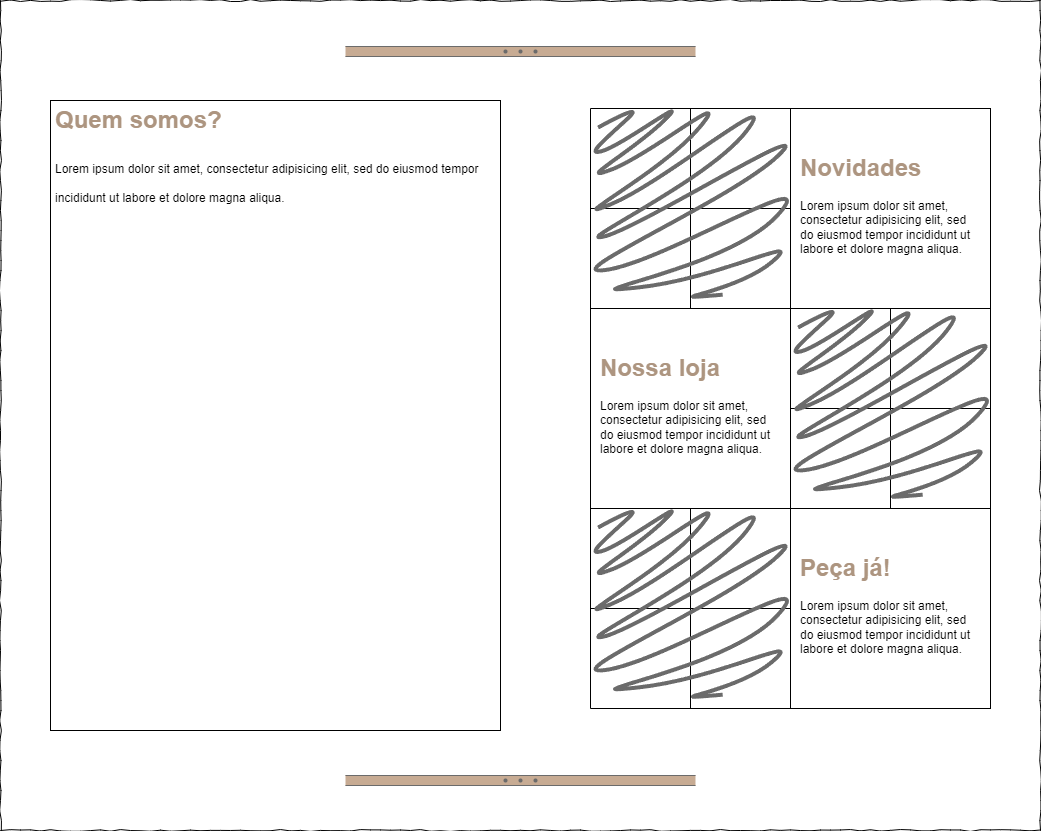

The diagram above was exported from draw.io. Its source (the exported page's mxGraphModel, read from the mxfile embedded in the PNG):
<mxGraphModel dx="1393" dy="758" grid="1" gridSize="10" guides="1" tooltips="1" connect="1" arrows="1" fold="1" page="1" pageScale="1" pageWidth="1100" pageHeight="850" background="none" math="0" shadow="0">
  <root>
    <mxCell id="LQvtm1PMAcu5tlodAGE0-0" />
    <mxCell id="LQvtm1PMAcu5tlodAGE0-1" parent="LQvtm1PMAcu5tlodAGE0-0" />
    <mxCell id="LQvtm1PMAcu5tlodAGE0-2" value="" style="whiteSpace=wrap;html=1;rounded=0;shadow=0;labelBackgroundColor=none;strokeColor=#000000;strokeWidth=1;fillColor=default;fontFamily=Verdana;fontSize=12;fontColor=#000000;align=center;comic=1;movable=0;resizable=0;rotatable=0;deletable=0;editable=0;locked=1;connectable=0;gradientColor=none;" parent="LQvtm1PMAcu5tlodAGE0-1" vertex="1">
      <mxGeometry x="40" y="10" width="1040" height="830" as="geometry" />
    </mxCell>
    <mxCell id="LQvtm1PMAcu5tlodAGE0-7" value="" style="verticalLabelPosition=bottom;shadow=0;dashed=0;align=center;html=1;verticalAlign=top;strokeWidth=1;shape=mxgraph.mockup.forms.splitter;strokeColor=#6B6B6B;movable=1;resizable=1;rotatable=1;deletable=1;editable=1;locked=0;connectable=1;fillColor=#C7AB93;" parent="LQvtm1PMAcu5tlodAGE0-1" vertex="1">
      <mxGeometry x="385" y="56" width="350" height="10" as="geometry" />
    </mxCell>
    <mxCell id="myyqz9g2nbL3sk3e5ore-0" value="" style="verticalLabelPosition=bottom;shadow=0;dashed=0;align=center;html=1;verticalAlign=top;strokeWidth=1;shape=mxgraph.mockup.forms.splitter;strokeColor=#6B6B6B;movable=1;resizable=1;rotatable=1;deletable=1;editable=1;locked=0;connectable=1;fillColor=#C7AB93;" parent="LQvtm1PMAcu5tlodAGE0-1" vertex="1">
      <mxGeometry x="385" y="785" width="350" height="10" as="geometry" />
    </mxCell>
    <mxCell id="YCflpUbCRzIXDhAc_EZF-1" value="&lt;h1&gt;&lt;span style=&quot;background-color: initial;&quot;&gt;&lt;font color=&quot;#ad9580&quot;&gt;Quem somos?&lt;/font&gt;&lt;/span&gt;&lt;/h1&gt;&lt;h1&gt;&lt;span style=&quot;background-color: initial; font-size: 12px; font-weight: normal;&quot;&gt;Lorem ipsum dolor sit amet, consectetur adipisicing elit, sed do eiusmod tempor incididunt ut labore et dolore magna aliqua.&lt;/span&gt;&lt;br&gt;&lt;/h1&gt;" style="text;html=1;strokeColor=default;fillColor=none;spacing=5;spacingTop=-20;whiteSpace=wrap;overflow=hidden;rounded=0;" parent="LQvtm1PMAcu5tlodAGE0-1" vertex="1">
      <mxGeometry x="90" y="110" width="450" height="630" as="geometry" />
    </mxCell>
    <mxCell id="pn5aSCBsoTz9AK8vZ20K-34" value="" style="shape=table;startSize=0;container=1;collapsible=0;childLayout=tableLayout;" parent="LQvtm1PMAcu5tlodAGE0-1" vertex="1">
      <mxGeometry x="630" y="118" width="400" height="400" as="geometry" />
    </mxCell>
    <mxCell id="pn5aSCBsoTz9AK8vZ20K-35" value="" style="shape=tableRow;horizontal=0;startSize=0;swimlaneHead=0;swimlaneBody=0;strokeColor=inherit;top=0;left=0;bottom=0;right=0;collapsible=0;dropTarget=0;fillColor=none;points=[[0,0.5],[1,0.5]];portConstraint=eastwest;" parent="pn5aSCBsoTz9AK8vZ20K-34" vertex="1">
      <mxGeometry width="400" height="100" as="geometry" />
    </mxCell>
    <mxCell id="pn5aSCBsoTz9AK8vZ20K-36" value="" style="shape=partialRectangle;html=1;whiteSpace=wrap;connectable=0;strokeColor=inherit;overflow=hidden;fillColor=none;top=0;left=0;bottom=0;right=0;pointerEvents=1;" parent="pn5aSCBsoTz9AK8vZ20K-35" vertex="1">
      <mxGeometry width="100" height="100" as="geometry">
        <mxRectangle width="100" height="100" as="alternateBounds" />
      </mxGeometry>
    </mxCell>
    <mxCell id="pn5aSCBsoTz9AK8vZ20K-37" value="" style="shape=partialRectangle;html=1;whiteSpace=wrap;connectable=0;strokeColor=inherit;overflow=hidden;fillColor=none;top=0;left=0;bottom=0;right=0;pointerEvents=1;" parent="pn5aSCBsoTz9AK8vZ20K-35" vertex="1">
      <mxGeometry x="100" width="100" height="100" as="geometry">
        <mxRectangle width="100" height="100" as="alternateBounds" />
      </mxGeometry>
    </mxCell>
    <mxCell id="pn5aSCBsoTz9AK8vZ20K-38" value="" style="shape=partialRectangle;html=1;whiteSpace=wrap;connectable=0;strokeColor=inherit;overflow=hidden;fillColor=none;top=0;left=0;bottom=0;right=0;pointerEvents=1;" parent="pn5aSCBsoTz9AK8vZ20K-35" vertex="1">
      <mxGeometry x="200" width="100" height="100" as="geometry">
        <mxRectangle width="100" height="100" as="alternateBounds" />
      </mxGeometry>
    </mxCell>
    <mxCell id="pn5aSCBsoTz9AK8vZ20K-39" value="" style="shape=partialRectangle;html=1;whiteSpace=wrap;connectable=0;strokeColor=inherit;overflow=hidden;fillColor=none;top=0;left=0;bottom=0;right=0;pointerEvents=1;" parent="pn5aSCBsoTz9AK8vZ20K-35" vertex="1">
      <mxGeometry x="300" width="100" height="100" as="geometry">
        <mxRectangle width="100" height="100" as="alternateBounds" />
      </mxGeometry>
    </mxCell>
    <mxCell id="pn5aSCBsoTz9AK8vZ20K-40" value="" style="shape=tableRow;horizontal=0;startSize=0;swimlaneHead=0;swimlaneBody=0;strokeColor=inherit;top=0;left=0;bottom=0;right=0;collapsible=0;dropTarget=0;fillColor=none;points=[[0,0.5],[1,0.5]];portConstraint=eastwest;" parent="pn5aSCBsoTz9AK8vZ20K-34" vertex="1">
      <mxGeometry y="100" width="400" height="100" as="geometry" />
    </mxCell>
    <mxCell id="pn5aSCBsoTz9AK8vZ20K-41" value="" style="shape=partialRectangle;html=1;whiteSpace=wrap;connectable=0;strokeColor=inherit;overflow=hidden;fillColor=none;top=0;left=0;bottom=0;right=0;pointerEvents=1;" parent="pn5aSCBsoTz9AK8vZ20K-40" vertex="1">
      <mxGeometry width="100" height="100" as="geometry">
        <mxRectangle width="100" height="100" as="alternateBounds" />
      </mxGeometry>
    </mxCell>
    <mxCell id="pn5aSCBsoTz9AK8vZ20K-42" value="" style="shape=partialRectangle;html=1;whiteSpace=wrap;connectable=0;strokeColor=inherit;overflow=hidden;fillColor=none;top=0;left=0;bottom=0;right=0;pointerEvents=1;" parent="pn5aSCBsoTz9AK8vZ20K-40" vertex="1">
      <mxGeometry x="100" width="100" height="100" as="geometry">
        <mxRectangle width="100" height="100" as="alternateBounds" />
      </mxGeometry>
    </mxCell>
    <mxCell id="pn5aSCBsoTz9AK8vZ20K-43" value="" style="shape=partialRectangle;html=1;whiteSpace=wrap;connectable=0;strokeColor=inherit;overflow=hidden;fillColor=none;top=0;left=0;bottom=0;right=0;pointerEvents=1;" parent="pn5aSCBsoTz9AK8vZ20K-40" vertex="1">
      <mxGeometry x="200" width="100" height="100" as="geometry">
        <mxRectangle width="100" height="100" as="alternateBounds" />
      </mxGeometry>
    </mxCell>
    <mxCell id="pn5aSCBsoTz9AK8vZ20K-44" value="" style="shape=partialRectangle;html=1;whiteSpace=wrap;connectable=0;strokeColor=inherit;overflow=hidden;fillColor=none;top=0;left=0;bottom=0;right=0;pointerEvents=1;" parent="pn5aSCBsoTz9AK8vZ20K-40" vertex="1">
      <mxGeometry x="300" width="100" height="100" as="geometry">
        <mxRectangle width="100" height="100" as="alternateBounds" />
      </mxGeometry>
    </mxCell>
    <mxCell id="pn5aSCBsoTz9AK8vZ20K-45" value="" style="shape=tableRow;horizontal=0;startSize=0;swimlaneHead=0;swimlaneBody=0;strokeColor=inherit;top=0;left=0;bottom=0;right=0;collapsible=0;dropTarget=0;fillColor=none;points=[[0,0.5],[1,0.5]];portConstraint=eastwest;" parent="pn5aSCBsoTz9AK8vZ20K-34" vertex="1">
      <mxGeometry y="200" width="400" height="100" as="geometry" />
    </mxCell>
    <mxCell id="pn5aSCBsoTz9AK8vZ20K-46" value="" style="shape=partialRectangle;html=1;whiteSpace=wrap;connectable=0;strokeColor=inherit;overflow=hidden;fillColor=none;top=0;left=0;bottom=0;right=0;pointerEvents=1;" parent="pn5aSCBsoTz9AK8vZ20K-45" vertex="1">
      <mxGeometry width="100" height="100" as="geometry">
        <mxRectangle width="100" height="100" as="alternateBounds" />
      </mxGeometry>
    </mxCell>
    <mxCell id="pn5aSCBsoTz9AK8vZ20K-47" value="" style="shape=partialRectangle;html=1;whiteSpace=wrap;connectable=0;strokeColor=inherit;overflow=hidden;fillColor=none;top=0;left=0;bottom=0;right=0;pointerEvents=1;" parent="pn5aSCBsoTz9AK8vZ20K-45" vertex="1">
      <mxGeometry x="100" width="100" height="100" as="geometry">
        <mxRectangle width="100" height="100" as="alternateBounds" />
      </mxGeometry>
    </mxCell>
    <mxCell id="pn5aSCBsoTz9AK8vZ20K-48" value="" style="shape=partialRectangle;html=1;whiteSpace=wrap;connectable=0;strokeColor=inherit;overflow=hidden;fillColor=none;top=0;left=0;bottom=0;right=0;pointerEvents=1;" parent="pn5aSCBsoTz9AK8vZ20K-45" vertex="1">
      <mxGeometry x="200" width="100" height="100" as="geometry">
        <mxRectangle width="100" height="100" as="alternateBounds" />
      </mxGeometry>
    </mxCell>
    <mxCell id="pn5aSCBsoTz9AK8vZ20K-49" value="" style="shape=partialRectangle;html=1;whiteSpace=wrap;connectable=0;strokeColor=inherit;overflow=hidden;fillColor=none;top=0;left=0;bottom=0;right=0;pointerEvents=1;" parent="pn5aSCBsoTz9AK8vZ20K-45" vertex="1">
      <mxGeometry x="300" width="100" height="100" as="geometry">
        <mxRectangle width="100" height="100" as="alternateBounds" />
      </mxGeometry>
    </mxCell>
    <mxCell id="pn5aSCBsoTz9AK8vZ20K-50" value="" style="shape=tableRow;horizontal=0;startSize=0;swimlaneHead=0;swimlaneBody=0;strokeColor=inherit;top=0;left=0;bottom=0;right=0;collapsible=0;dropTarget=0;fillColor=none;points=[[0,0.5],[1,0.5]];portConstraint=eastwest;" parent="pn5aSCBsoTz9AK8vZ20K-34" vertex="1">
      <mxGeometry y="300" width="400" height="100" as="geometry" />
    </mxCell>
    <mxCell id="pn5aSCBsoTz9AK8vZ20K-51" value="" style="shape=partialRectangle;html=1;whiteSpace=wrap;connectable=0;strokeColor=inherit;overflow=hidden;fillColor=none;top=0;left=0;bottom=0;right=0;pointerEvents=1;" parent="pn5aSCBsoTz9AK8vZ20K-50" vertex="1">
      <mxGeometry width="100" height="100" as="geometry">
        <mxRectangle width="100" height="100" as="alternateBounds" />
      </mxGeometry>
    </mxCell>
    <mxCell id="pn5aSCBsoTz9AK8vZ20K-52" value="" style="shape=partialRectangle;html=1;whiteSpace=wrap;connectable=0;strokeColor=inherit;overflow=hidden;fillColor=none;top=0;left=0;bottom=0;right=0;pointerEvents=1;" parent="pn5aSCBsoTz9AK8vZ20K-50" vertex="1">
      <mxGeometry x="100" width="100" height="100" as="geometry">
        <mxRectangle width="100" height="100" as="alternateBounds" />
      </mxGeometry>
    </mxCell>
    <mxCell id="pn5aSCBsoTz9AK8vZ20K-53" value="" style="shape=partialRectangle;html=1;whiteSpace=wrap;connectable=0;strokeColor=inherit;overflow=hidden;fillColor=none;top=0;left=0;bottom=0;right=0;pointerEvents=1;" parent="pn5aSCBsoTz9AK8vZ20K-50" vertex="1">
      <mxGeometry x="200" width="100" height="100" as="geometry">
        <mxRectangle width="100" height="100" as="alternateBounds" />
      </mxGeometry>
    </mxCell>
    <mxCell id="pn5aSCBsoTz9AK8vZ20K-54" value="" style="shape=partialRectangle;html=1;whiteSpace=wrap;connectable=0;strokeColor=inherit;overflow=hidden;fillColor=none;top=0;left=0;bottom=0;right=0;pointerEvents=1;" parent="pn5aSCBsoTz9AK8vZ20K-50" vertex="1">
      <mxGeometry x="300" width="100" height="100" as="geometry">
        <mxRectangle width="100" height="100" as="alternateBounds" />
      </mxGeometry>
    </mxCell>
    <mxCell id="pn5aSCBsoTz9AK8vZ20K-56" value="" style="shape=table;startSize=0;container=1;collapsible=0;childLayout=tableLayout;" parent="LQvtm1PMAcu5tlodAGE0-1" vertex="1">
      <mxGeometry x="630" y="318" width="400" height="400" as="geometry" />
    </mxCell>
    <mxCell id="pn5aSCBsoTz9AK8vZ20K-57" value="" style="shape=tableRow;horizontal=0;startSize=0;swimlaneHead=0;swimlaneBody=0;strokeColor=inherit;top=0;left=0;bottom=0;right=0;collapsible=0;dropTarget=0;fillColor=none;points=[[0,0.5],[1,0.5]];portConstraint=eastwest;" parent="pn5aSCBsoTz9AK8vZ20K-56" vertex="1">
      <mxGeometry width="400" height="100" as="geometry" />
    </mxCell>
    <mxCell id="pn5aSCBsoTz9AK8vZ20K-58" value="" style="shape=partialRectangle;html=1;whiteSpace=wrap;connectable=0;strokeColor=inherit;overflow=hidden;fillColor=none;top=0;left=0;bottom=0;right=0;pointerEvents=1;" parent="pn5aSCBsoTz9AK8vZ20K-57" vertex="1">
      <mxGeometry width="100" height="100" as="geometry">
        <mxRectangle width="100" height="100" as="alternateBounds" />
      </mxGeometry>
    </mxCell>
    <mxCell id="pn5aSCBsoTz9AK8vZ20K-59" value="" style="shape=partialRectangle;html=1;whiteSpace=wrap;connectable=0;strokeColor=inherit;overflow=hidden;fillColor=none;top=0;left=0;bottom=0;right=0;pointerEvents=1;" parent="pn5aSCBsoTz9AK8vZ20K-57" vertex="1">
      <mxGeometry x="100" width="100" height="100" as="geometry">
        <mxRectangle width="100" height="100" as="alternateBounds" />
      </mxGeometry>
    </mxCell>
    <mxCell id="pn5aSCBsoTz9AK8vZ20K-60" value="" style="shape=partialRectangle;html=1;whiteSpace=wrap;connectable=0;strokeColor=inherit;overflow=hidden;fillColor=none;top=0;left=0;bottom=0;right=0;pointerEvents=1;" parent="pn5aSCBsoTz9AK8vZ20K-57" vertex="1">
      <mxGeometry x="200" width="100" height="100" as="geometry">
        <mxRectangle width="100" height="100" as="alternateBounds" />
      </mxGeometry>
    </mxCell>
    <mxCell id="pn5aSCBsoTz9AK8vZ20K-61" value="" style="shape=partialRectangle;html=1;whiteSpace=wrap;connectable=0;strokeColor=inherit;overflow=hidden;fillColor=none;top=0;left=0;bottom=0;right=0;pointerEvents=1;" parent="pn5aSCBsoTz9AK8vZ20K-57" vertex="1">
      <mxGeometry x="300" width="100" height="100" as="geometry">
        <mxRectangle width="100" height="100" as="alternateBounds" />
      </mxGeometry>
    </mxCell>
    <mxCell id="pn5aSCBsoTz9AK8vZ20K-62" value="" style="shape=tableRow;horizontal=0;startSize=0;swimlaneHead=0;swimlaneBody=0;strokeColor=inherit;top=0;left=0;bottom=0;right=0;collapsible=0;dropTarget=0;fillColor=none;points=[[0,0.5],[1,0.5]];portConstraint=eastwest;" parent="pn5aSCBsoTz9AK8vZ20K-56" vertex="1">
      <mxGeometry y="100" width="400" height="100" as="geometry" />
    </mxCell>
    <mxCell id="pn5aSCBsoTz9AK8vZ20K-63" value="" style="shape=partialRectangle;html=1;whiteSpace=wrap;connectable=0;strokeColor=inherit;overflow=hidden;fillColor=none;top=0;left=0;bottom=0;right=0;pointerEvents=1;" parent="pn5aSCBsoTz9AK8vZ20K-62" vertex="1">
      <mxGeometry width="100" height="100" as="geometry">
        <mxRectangle width="100" height="100" as="alternateBounds" />
      </mxGeometry>
    </mxCell>
    <mxCell id="pn5aSCBsoTz9AK8vZ20K-64" value="" style="shape=partialRectangle;html=1;whiteSpace=wrap;connectable=0;strokeColor=inherit;overflow=hidden;fillColor=none;top=0;left=0;bottom=0;right=0;pointerEvents=1;" parent="pn5aSCBsoTz9AK8vZ20K-62" vertex="1">
      <mxGeometry x="100" width="100" height="100" as="geometry">
        <mxRectangle width="100" height="100" as="alternateBounds" />
      </mxGeometry>
    </mxCell>
    <mxCell id="pn5aSCBsoTz9AK8vZ20K-65" value="" style="shape=partialRectangle;html=1;whiteSpace=wrap;connectable=0;strokeColor=inherit;overflow=hidden;fillColor=none;top=0;left=0;bottom=0;right=0;pointerEvents=1;" parent="pn5aSCBsoTz9AK8vZ20K-62" vertex="1">
      <mxGeometry x="200" width="100" height="100" as="geometry">
        <mxRectangle width="100" height="100" as="alternateBounds" />
      </mxGeometry>
    </mxCell>
    <mxCell id="pn5aSCBsoTz9AK8vZ20K-66" value="" style="shape=partialRectangle;html=1;whiteSpace=wrap;connectable=0;strokeColor=inherit;overflow=hidden;fillColor=none;top=0;left=0;bottom=0;right=0;pointerEvents=1;" parent="pn5aSCBsoTz9AK8vZ20K-62" vertex="1">
      <mxGeometry x="300" width="100" height="100" as="geometry">
        <mxRectangle width="100" height="100" as="alternateBounds" />
      </mxGeometry>
    </mxCell>
    <mxCell id="pn5aSCBsoTz9AK8vZ20K-67" value="" style="shape=tableRow;horizontal=0;startSize=0;swimlaneHead=0;swimlaneBody=0;strokeColor=inherit;top=0;left=0;bottom=0;right=0;collapsible=0;dropTarget=0;fillColor=none;points=[[0,0.5],[1,0.5]];portConstraint=eastwest;" parent="pn5aSCBsoTz9AK8vZ20K-56" vertex="1">
      <mxGeometry y="200" width="400" height="100" as="geometry" />
    </mxCell>
    <mxCell id="pn5aSCBsoTz9AK8vZ20K-68" value="" style="shape=partialRectangle;html=1;whiteSpace=wrap;connectable=0;strokeColor=inherit;overflow=hidden;fillColor=none;top=0;left=0;bottom=0;right=0;pointerEvents=1;" parent="pn5aSCBsoTz9AK8vZ20K-67" vertex="1">
      <mxGeometry width="100" height="100" as="geometry">
        <mxRectangle width="100" height="100" as="alternateBounds" />
      </mxGeometry>
    </mxCell>
    <mxCell id="pn5aSCBsoTz9AK8vZ20K-69" value="" style="shape=partialRectangle;html=1;whiteSpace=wrap;connectable=0;strokeColor=inherit;overflow=hidden;fillColor=none;top=0;left=0;bottom=0;right=0;pointerEvents=1;" parent="pn5aSCBsoTz9AK8vZ20K-67" vertex="1">
      <mxGeometry x="100" width="100" height="100" as="geometry">
        <mxRectangle width="100" height="100" as="alternateBounds" />
      </mxGeometry>
    </mxCell>
    <mxCell id="pn5aSCBsoTz9AK8vZ20K-70" value="" style="shape=partialRectangle;html=1;whiteSpace=wrap;connectable=0;strokeColor=inherit;overflow=hidden;fillColor=none;top=0;left=0;bottom=0;right=0;pointerEvents=1;" parent="pn5aSCBsoTz9AK8vZ20K-67" vertex="1">
      <mxGeometry x="200" width="100" height="100" as="geometry">
        <mxRectangle width="100" height="100" as="alternateBounds" />
      </mxGeometry>
    </mxCell>
    <mxCell id="pn5aSCBsoTz9AK8vZ20K-71" value="" style="shape=partialRectangle;html=1;whiteSpace=wrap;connectable=0;strokeColor=inherit;overflow=hidden;fillColor=none;top=0;left=0;bottom=0;right=0;pointerEvents=1;" parent="pn5aSCBsoTz9AK8vZ20K-67" vertex="1">
      <mxGeometry x="300" width="100" height="100" as="geometry">
        <mxRectangle width="100" height="100" as="alternateBounds" />
      </mxGeometry>
    </mxCell>
    <mxCell id="pn5aSCBsoTz9AK8vZ20K-72" value="" style="shape=tableRow;horizontal=0;startSize=0;swimlaneHead=0;swimlaneBody=0;strokeColor=inherit;top=0;left=0;bottom=0;right=0;collapsible=0;dropTarget=0;fillColor=none;points=[[0,0.5],[1,0.5]];portConstraint=eastwest;" parent="pn5aSCBsoTz9AK8vZ20K-56" vertex="1">
      <mxGeometry y="300" width="400" height="100" as="geometry" />
    </mxCell>
    <mxCell id="pn5aSCBsoTz9AK8vZ20K-73" value="" style="shape=partialRectangle;html=1;whiteSpace=wrap;connectable=0;strokeColor=inherit;overflow=hidden;fillColor=none;top=0;left=0;bottom=0;right=0;pointerEvents=1;" parent="pn5aSCBsoTz9AK8vZ20K-72" vertex="1">
      <mxGeometry width="100" height="100" as="geometry">
        <mxRectangle width="100" height="100" as="alternateBounds" />
      </mxGeometry>
    </mxCell>
    <mxCell id="pn5aSCBsoTz9AK8vZ20K-74" value="" style="shape=partialRectangle;html=1;whiteSpace=wrap;connectable=0;strokeColor=inherit;overflow=hidden;fillColor=none;top=0;left=0;bottom=0;right=0;pointerEvents=1;" parent="pn5aSCBsoTz9AK8vZ20K-72" vertex="1">
      <mxGeometry x="100" width="100" height="100" as="geometry">
        <mxRectangle width="100" height="100" as="alternateBounds" />
      </mxGeometry>
    </mxCell>
    <mxCell id="pn5aSCBsoTz9AK8vZ20K-75" value="" style="shape=partialRectangle;html=1;whiteSpace=wrap;connectable=0;strokeColor=inherit;overflow=hidden;fillColor=none;top=0;left=0;bottom=0;right=0;pointerEvents=1;" parent="pn5aSCBsoTz9AK8vZ20K-72" vertex="1">
      <mxGeometry x="200" width="100" height="100" as="geometry">
        <mxRectangle width="100" height="100" as="alternateBounds" />
      </mxGeometry>
    </mxCell>
    <mxCell id="pn5aSCBsoTz9AK8vZ20K-76" value="" style="shape=partialRectangle;html=1;whiteSpace=wrap;connectable=0;strokeColor=inherit;overflow=hidden;fillColor=none;top=0;left=0;bottom=0;right=0;pointerEvents=1;" parent="pn5aSCBsoTz9AK8vZ20K-72" vertex="1">
      <mxGeometry x="300" width="100" height="100" as="geometry">
        <mxRectangle width="100" height="100" as="alternateBounds" />
      </mxGeometry>
    </mxCell>
    <mxCell id="pn5aSCBsoTz9AK8vZ20K-0" value="" style="shape=mxgraph.mockup.markup.scratchOut;shadow=0;dashed=0;html=1;whiteSpace=wrap;strokeColor=#6B6B6B;strokeWidth=4;fillColor=#FFFFFF;" parent="LQvtm1PMAcu5tlodAGE0-1" vertex="1">
      <mxGeometry x="630" y="118" width="200" height="200" as="geometry" />
    </mxCell>
    <mxCell id="pn5aSCBsoTz9AK8vZ20K-77" value="" style="shape=mxgraph.mockup.markup.scratchOut;shadow=0;dashed=0;html=1;whiteSpace=wrap;strokeColor=#6B6B6B;strokeWidth=4;" parent="LQvtm1PMAcu5tlodAGE0-1" vertex="1">
      <mxGeometry x="630" y="518" width="200" height="200" as="geometry" />
    </mxCell>
    <mxCell id="pn5aSCBsoTz9AK8vZ20K-78" value="" style="shape=mxgraph.mockup.markup.scratchOut;shadow=0;dashed=0;html=1;whiteSpace=wrap;strokeColor=#6B6B6B;strokeWidth=4;fillColor=#C7AB93;" parent="LQvtm1PMAcu5tlodAGE0-1" vertex="1">
      <mxGeometry x="830" y="318" width="200" height="200" as="geometry" />
    </mxCell>
    <mxCell id="pn5aSCBsoTz9AK8vZ20K-79" value="" style="whiteSpace=wrap;html=1;aspect=fixed;" parent="LQvtm1PMAcu5tlodAGE0-1" vertex="1">
      <mxGeometry x="630" y="318" width="200" height="200" as="geometry" />
    </mxCell>
    <mxCell id="pn5aSCBsoTz9AK8vZ20K-80" value="" style="whiteSpace=wrap;html=1;aspect=fixed;" parent="LQvtm1PMAcu5tlodAGE0-1" vertex="1">
      <mxGeometry x="830" y="118" width="200" height="200" as="geometry" />
    </mxCell>
    <mxCell id="pn5aSCBsoTz9AK8vZ20K-81" value="" style="whiteSpace=wrap;html=1;aspect=fixed;" parent="LQvtm1PMAcu5tlodAGE0-1" vertex="1">
      <mxGeometry x="830" y="518" width="200" height="200" as="geometry" />
    </mxCell>
    <mxCell id="pn5aSCBsoTz9AK8vZ20K-82" value="&lt;h1&gt;&lt;font color=&quot;#ad9580&quot;&gt;Nossa loja&lt;/font&gt;&lt;/h1&gt;&lt;p&gt;Lorem ipsum dolor sit amet, consectetur adipisicing elit, sed do eiusmod tempor incididunt ut labore et dolore magna aliqua.&lt;/p&gt;" style="text;html=1;strokeColor=none;fillColor=none;spacing=5;spacingTop=-20;whiteSpace=wrap;overflow=hidden;rounded=0;" parent="LQvtm1PMAcu5tlodAGE0-1" vertex="1">
      <mxGeometry x="635" y="358" width="190" height="120" as="geometry" />
    </mxCell>
    <mxCell id="pn5aSCBsoTz9AK8vZ20K-83" value="&lt;h1&gt;&lt;font color=&quot;#ad9580&quot;&gt;Novidades&lt;/font&gt;&lt;/h1&gt;&lt;p&gt;Lorem ipsum dolor sit amet, consectetur adipisicing elit, sed do eiusmod tempor incididunt ut labore et dolore magna aliqua.&lt;/p&gt;" style="text;html=1;strokeColor=none;fillColor=none;spacing=5;spacingTop=-20;whiteSpace=wrap;overflow=hidden;rounded=0;" parent="LQvtm1PMAcu5tlodAGE0-1" vertex="1">
      <mxGeometry x="835" y="158" width="190" height="120" as="geometry" />
    </mxCell>
    <mxCell id="pn5aSCBsoTz9AK8vZ20K-84" value="&lt;h1&gt;&lt;font color=&quot;#ad9580&quot;&gt;Peça já!&lt;/font&gt;&lt;/h1&gt;&lt;p&gt;Lorem ipsum dolor sit amet, consectetur adipisicing elit, sed do eiusmod tempor incididunt ut labore et dolore magna aliqua.&lt;/p&gt;" style="text;html=1;strokeColor=none;fillColor=none;spacing=5;spacingTop=-20;whiteSpace=wrap;overflow=hidden;rounded=0;" parent="LQvtm1PMAcu5tlodAGE0-1" vertex="1">
      <mxGeometry x="835" y="558" width="190" height="120" as="geometry" />
    </mxCell>
  </root>
</mxGraphModel>